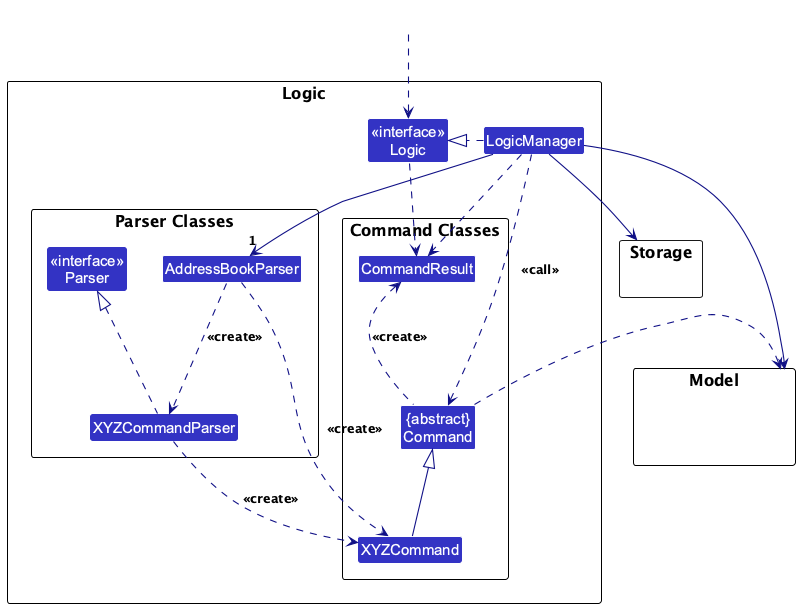

The diagram above was rendered by PlantUML. Its source (embedded in the PNG):
@startuml
!include style.puml
skinparam arrowThickness 1.1
skinparam arrowColor LOGIC_COLOR_T4
skinparam classBackgroundColor LOGIC_COLOR

package Logic as LogicPackage {

package "Parser Classes" as ParserClasses {
Class AddressBookParser
Class "<<interface>>\nParser" as Parser
Class XYZCommandParser
}

package "Command Classes" as CommandClasses {
Class XYZCommand
Class CommandResult
Class "{abstract}\nCommand" as Command
}

Class "<<interface>>\nLogic" as Logic
Class LogicManager
}

package Model {
Class HiddenModel #FFFFFF
}

package Storage {
}

Class HiddenOutside #FFFFFF
HiddenOutside ..> Logic

LogicManager .right.|> Logic
LogicManager -right->"1" AddressBookParser
AddressBookParser ..> XYZCommandParser : <<create>>
XYZCommandParser .up.|> Parser
XYZCommandParser ..> XYZCommand : <<create>>
AddressBookParser ..> XYZCommand : <<create>>

XYZCommand -up-|> Command
LogicManager .left.> Command : <<call>>

LogicManager --> Model
LogicManager --> Storage
Storage --[hidden] Model
Command .[hidden]up.> Storage
Command .right.> Model

Logic ..> CommandResult
LogicManager .down.> CommandResult
Command .up.> CommandResult : <<create>>
@enduml